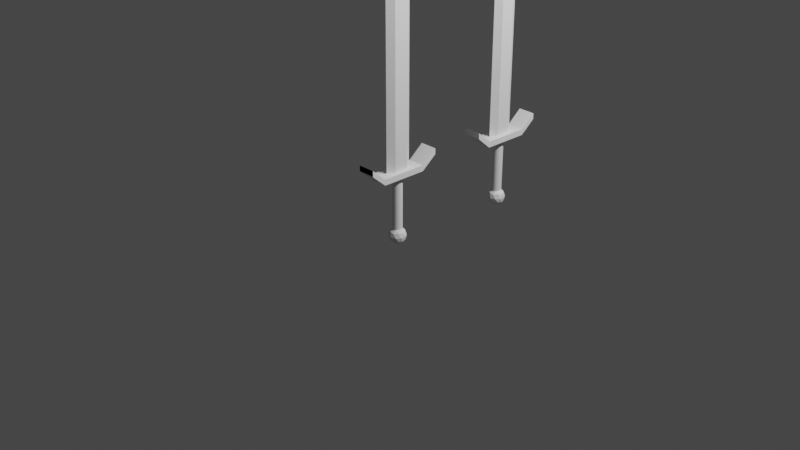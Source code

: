 # Source: Quick_sword.blend  (saved by Blender 3.4.6; exported with 4.5.12 LTS)
import bpy
from mathutils import Matrix  # noqa: F401  (used for matrix-valued properties, if any)

bpy.ops.wm.read_factory_settings(use_empty=True)
scene = bpy.context.scene
scene.name = 'Scene'

# ---- collections
col_collection = bpy.data.collections.new('Collection'); scene.collection.children.link(col_collection)

# ---- materials (node trees are filled in below, after node groups)
mat_material = bpy.data.materials.new('Material')
mat_material.alpha_threshold = 0.0
mat_material.use_transparent_shadow = False
mat_material.roughness = 0.5
mat_material.line_color = (0.0, 0.0, 0.0, 1.0)

# ---- material node trees
mat_material.use_nodes = True; mat_material.node_tree.nodes.clear()
_N = mat_material.node_tree.nodes; _L = mat_material.node_tree.links
n0 = _N.new('ShaderNodeOutputMaterial'); n0.name = 'Material Output'; n0.location = (300, 300)
n1 = _N.new('ShaderNodeBsdfPrincipled'); n1.name = 'Principled BSDF'; n1.location = (10, 300)
n1.distribution = 'GGX'
n1.subsurface_method = 'RANDOM_WALK_SKIN'
n1.inputs[3].default_value = 1.45
n1.inputs[27].default_value = (0.0, 0.0, 0.0, 1.0)
n1.inputs[28].default_value = 1.0
_L.new(n1.outputs[0], n0.inputs[0])
n0.is_active_output = True

# ---- world
world_world = bpy.data.worlds.new('World'); scene.world = world_world
world_world.use_nodes = True; world_world.node_tree.nodes.clear()
_N = world_world.node_tree.nodes; _L = world_world.node_tree.links
n0 = _N.new('ShaderNodeOutputWorld'); n0.name = 'World Output'; n0.location = (300, 300)
n1 = _N.new('ShaderNodeBackground'); n1.name = 'Background'; n1.location = (10, 300)
n1.inputs[0].default_value = (0.05088, 0.05088, 0.05088, 1.0)
_L.new(n1.outputs[0], n0.inputs[0])
n0.is_active_output = True
world_world.color = (0.05088, 0.05088, 0.05088)
world_world.use_sun_shadow = False
world_world.sun_shadow_jitter_overblur = 0.0

# ---- cameras
cam_camera = bpy.data.cameras.new('Camera')
cam_camera.clip_end = 100.0
cam_camera.ortho_scale = 7.314

# ---- lights
light_light = bpy.data.lights.new('Light', 'POINT')
light_light.transmission_factor = 0.0
light_light.energy = 1000.0
light_light.shadow_soft_size = 0.1
light_light.shadow_maximum_resolution = 0.006
light_light.use_absolute_resolution = True
light_light_001 = bpy.data.lights.new('Light.001', 'POINT')
light_light_001.transmission_factor = 0.0
light_light_001.energy = 1000.0
light_light_001.shadow_soft_size = 0.1
light_light_001.shadow_maximum_resolution = 0.006
light_light_001.use_absolute_resolution = True

# ---- meshes
me_cube = bpy.data.meshes.new('Cube')
me_cube.from_pydata([(-1.0, 0.0, -1.0), (0.0, 1.0, -1.0), (0.0, -1.0, 1.0), (1.0, 0.0, 1.0), (0.0, -1.0, -1.0), (-1.0, 0.0, 1.0), (0.0, 1.0, 1.0), (1.0, 0.0, -1.0), (0.0, 1.0, 0.0), (1.0, 0.0, 0.0), (0.0, 0.0, -1.0), (-1.0, 0.0, 0.0), (0.0, -1.0, 0.0), (-1.0, -0.5, -1.0), (1.0, -0.5, 1.0), (-1.0, 0.5, 1.0), (1.0, 0.5, -1.0), (-1.0, 0.5, -1.0), (1.0, 0.5, 1.0), (-1.0, -0.5, 1.0), (1.0, -0.5, -1.0), (0.0, 1.0, -0.5), (0.0, 1.0, 0.5), (1.0, -0.5, 0.0), (1.0, 0.5, 0.0), (1.0, 0.0, -0.5), (1.0, 0.0, 0.5), (0.0, -0.5, -1.0), (0.0, 0.5, -1.0), (-0.5, 0.0, -1.0), (0.5, 0.0, -1.0), (-1.0, 0.5, 0.0), (-1.0, -0.5, 0.0), (-1.0, 0.0, -0.5), (-1.0, 0.0, 0.5), (0.0, -1.0, -0.5), (0.0, -1.0, 0.5), (0.0, 0.0, 1.292), (-1.0, -0.5, 0.5), (-1.0, -0.5, -0.5), (-1.0, 0.5, -0.5), (0.5, 0.5, -1.0), (-0.5, 0.5, -1.0), (-0.5, -0.5, -1.0), (1.0, 0.5, 0.5), (1.0, 0.5, -0.5), (1.0, -0.5, -0.5), (1.0, -0.5, 0.5), (0.5, -0.5, -1.0), (-1.0, 0.5, 0.5)], [], [(45, 24, 9, 25), (44, 18, 3, 26), (42, 28, 10, 29), (41, 16, 7, 30), (39, 32, 11, 33), (38, 19, 5, 34), (32, 38, 34, 11), (13, 39, 33, 0), (0, 33, 40, 17), (33, 11, 31, 40), (28, 41, 30, 10), (17, 42, 29, 0), (0, 29, 43, 13), (29, 10, 27, 43), (24, 44, 26, 9), (16, 45, 25, 7), (7, 25, 46, 20), (25, 9, 23, 46), (9, 26, 47, 23), (26, 3, 14, 47), (4, 20, 46, 23, 47, 14, 2, 36, 12, 35), (10, 30, 48, 27), (30, 7, 20, 48), (11, 34, 49, 31), (34, 5, 15, 49), (1, 17, 40, 31, 49, 15, 6, 22, 8, 21), (1, 21, 8, 22, 6, 18, 44, 24, 45, 16), (4, 35, 12, 36, 2, 19, 38, 32, 39, 13), (3, 18, 37), (18, 6, 37), (37, 6, 15), (15, 5, 37), (5, 19, 37), (19, 2, 37), (37, 2, 14), (14, 3, 37), (27, 48, 20, 4), (4, 13, 43, 27), (28, 1, 16, 41), (1, 28, 42, 17)])
_uv = me_cube.uv_layers.new(name='UVMap')
_uv.uv.foreach_set('vector', [0.4375, 0.5625, 0.5, 0.5625, 0.5, 0.625, 0.4375, 0.625, 0.5625, 0.5625, 0.625, 0.5625, 0.625, 0.625, 0.5625, 0.625, 0.1875, 0.5625, 0.25, 0.5625, 0.25, 0.625, 0.1875, 0.625, 0.3125, 0.5625, 0.375, 0.5625, 0.375, 0.625, 0.3125, 0.625, 0.4375, 0.0625, 0.5, 0.0625, 0.5, 0.125, 0.4375, 0.125, 0.5625, 0.0625, 0.625, 0.0625, 0.625, 0.125, 0.5625, 0.125, 0.5, 0.0625, 0.5625, 0.0625, 0.5625, 0.125, 0.5, 0.125, 0.375, 0.0625, 0.4375, 0.0625, 0.4375, 0.125, 0.375, 0.125, 0.375, 0.125, 0.4375, 0.125, 0.4375, 0.1875, 0.375, 0.1875, 0.4375, 0.125, 0.5, 0.125, 0.5, 0.1875, 0.4375, 0.1875, 0.25, 0.5625, 0.3125, 0.5625, 0.3125, 0.625, 0.25, 0.625, 0.125, 0.5625, 0.1875, 0.5625, 0.1875, 0.625, 0.125, 0.625, 0.125, 0.625, 0.1875, 0.625, 0.1875, 0.6875, 0.125, 0.6875, 0.1875, 0.625, 0.25, 0.625, 0.25, 0.6875, 0.1875, 0.6875, 0.5, 0.5625, 0.5625, 0.5625, 0.5625, 0.625, 0.5, 0.625, 0.375, 0.5625, 0.4375, 0.5625, 0.4375, 0.625, 0.375, 0.625, 0.375, 0.625, 0.4375, 0.625, 0.4375, 0.6875, 0.375, 0.6875, 0.4375, 0.625, 0.5, 0.625, 0.5, 0.6875, 0.4375, 0.6875, 0.5, 0.625, 0.5625, 0.625, 0.5625, 0.6875, 0.5, 0.6875, 0.5625, 0.625, 0.625, 0.625, 0.625, 0.6875, 0.5625, 0.6875, 0.0, 0.0, 0.375, 0.6875, 0.4375, 0.6875, 0.5, 0.6875, 0.5625, 0.6875, 0.625, 0.6875, 0.0, 0.0, 0.0, 0.0, 0.0, 0.0, 0.0, 0.0, 0.25, 0.625, 0.3125, 0.625, 0.3125, 0.6875, 0.25, 0.6875, 0.3125, 0.625, 0.375, 0.625, 0.375, 0.6875, 0.3125, 0.6875, 0.5, 0.125, 0.5625, 0.125, 0.5625, 0.1875, 0.5, 0.1875, 0.5625, 0.125, 0.625, 0.125, 0.625, 0.1875, 0.5625, 0.1875, 0.0, 0.0, 0.375, 0.1875, 0.4375, 0.1875, 0.5, 0.1875, 0.5625, 0.1875, 0.625, 0.1875, 0.0, 0.0, 0.0, 0.0, 0.0, 0.0, 0.0, 0.0, 0.0, 0.0, 0.0, 0.0, 0.0, 0.0, 0.0, 0.0, 0.0, 0.0, 0.625, 0.5625, 0.5625, 0.5625, 0.5, 0.5625, 0.4375, 0.5625, 0.375, 0.5625, 0.0, 0.0, 0.0, 0.0, 0.0, 0.0, 0.0, 0.0, 0.0, 0.0, 0.625, 0.0625, 0.5625, 0.0625, 0.5, 0.0625, 0.4375, 0.0625, 0.375, 0.0625, 0.625, 0.625, 0.625, 0.5625, 0.0, 0.0, 0.625, 0.5625, 0.0, 0.0, 0.0, 0.0, 0.0, 0.0, 0.0, 0.0, 0.625, 0.1875, 0.625, 0.1875, 0.625, 0.125, 0.0, 0.0, 0.625, 0.125, 0.625, 0.0625, 0.0, 0.0, 0.625, 0.0625, 0.0, 0.0, 0.0, 0.0, 0.0, 0.0, 0.0, 0.0, 0.625, 0.6875, 0.625, 0.6875, 0.625, 0.625, 0.0, 0.0, 0.25, 0.6875, 0.3125, 0.6875, 0.375, 0.6875, 0.0, 0.0, 0.0, 0.0, 0.375, 0.0625, 0.1875, 0.6875, 0.25, 0.6875, 0.25, 0.5625, 0.0, 0.0, 0.375, 0.5625, 0.3125, 0.5625, 0.0, 0.0, 0.25, 0.5625, 0.1875, 0.5625, 0.375, 0.1875])
me_cube.materials.append(mat_material)
me_cube.use_mirror_vertex_groups = False
me_cube.update()
me_cube_001 = bpy.data.meshes.new('Cube.001')
me_cube_001.from_pydata([(-1.0, -0.9604, -1.0), (-1.0, -0.9604, 1.0), (-1.0, 1.0, -1.0), (-1.0, 1.0, 1.0), (1.0, -0.9604, -1.0), (1.0, -0.9604, 1.0), (1.0, 1.0, -1.0), (1.0, 1.0, 1.0), (-0.9848, -1.578, 3.357), (-0.9848, -1.578, 5.357), (1.015, -1.578, 3.357), (1.015, -1.578, 5.357), (-1.011, -0.9601, -0.9226), (-0.9956, -1.578, 3.435), (-0.9956, -1.578, 5.435), (1.004, -1.578, 3.435), (1.004, -1.578, 5.435), (0.931, 1.692, 3.11), (0.931, 1.692, 5.11), (-1.08, 1.693, 3.188), (-1.08, 1.693, 5.188)], [(12, 13)], [(0, 1, 3, 2), (2, 3, 7, 6), (6, 7, 5, 4), (4, 5, 1, 0), (2, 6, 4, 0), (7, 3, 1, 5), (9, 8, 10, 11), (11, 5, 1, 9), (5, 11, 10, 4), (8, 0, 4, 10), (0, 8, 9, 1), (14, 13, 15, 16), (18, 7, 6, 17, 19, 20), (20, 3, 2, 19), (20, 3, 7, 18), (17, 6, 2, 19)])
_uv = me_cube_001.uv_layers.new(name='UVMap')
_uv.uv.foreach_set('vector', [0.375, 0.0, 0.625, 0.0, 0.625, 0.25, 0.375, 0.25, 0.375, 0.25, 0.625, 0.25, 0.625, 0.5, 0.375, 0.5, 0.375, 0.5, 0.625, 0.5, 0.625, 0.75, 0.375, 0.75, 0.375, 0.75, 0.625, 0.75, 0.625, 1.0, 0.375, 1.0, 0.125, 0.5, 0.375, 0.5, 0.375, 0.75, 0.125, 0.75, 0.625, 0.5, 0.875, 0.5, 0.875, 0.75, 0.625, 0.75, 0.0, 0.0, 0.0, 0.0, 0.0, 0.0, 0.0, 0.0, 0.0, 0.0, 0.0, 0.0, 0.0, 0.0, 0.0, 0.0, 0.0, 0.0, 0.0, 0.0, 0.0, 0.0, 0.0, 0.0, 0.0, 0.0, 0.0, 0.0, 0.0, 0.0, 0.0, 0.0, 0.0, 0.0, 0.0, 0.0, 0.0, 0.0, 0.0, 0.0, 0.0, 0.0, 0.0, 0.0, 0.0, 0.0, 0.0, 0.0, 0.0, 0.0, 0.0, 0.0, 0.0, 0.0, 0.0, 0.0, 0.0, 0.0, 0.0, 0.0, 0.0, 0.0, 0.0, 0.0, 0.0, 0.0, 0.0, 0.0, 0.0, 0.0, 0.0, 0.0, 0.0, 0.0, 0.0, 0.0, 0.0, 0.0, 0.0, 0.0, 0.0, 0.0, 0.0, 0.0])
me_cube_001.update()
me_cylinder = bpy.data.meshes.new('Cylinder')
me_cylinder.from_pydata([(0.0, 1.0, -1.0), (0.0, 1.0, 1.0), (0.1951, 0.9808, -1.0), (0.1951, 0.9808, 1.0), (0.3827, 0.9239, -1.0), (0.3827, 0.9239, 1.0), (0.5556, 0.8315, -1.0), (0.5556, 0.8315, 1.0), (0.7071, 0.7071, -1.0), (0.7071, 0.7071, 1.0), (0.8315, 0.5556, -1.0), (0.8315, 0.5556, 1.0), (0.9239, 0.3827, -1.0), (0.9239, 0.3827, 1.0), (0.9808, 0.1951, -1.0), (0.9808, 0.1951, 1.0), (1.0, 0.0, -1.0), (1.0, 0.0, 1.0), (0.9808, -0.1951, -1.0), (0.9808, -0.1951, 1.0), (0.9239, -0.3827, -1.0), (0.9239, -0.3827, 1.0), (0.8315, -0.5556, -1.0), (0.8315, -0.5556, 1.0), (0.7071, -0.7071, -1.0), (0.7071, -0.7071, 1.0), (0.5556, -0.8315, -1.0), (0.5556, -0.8315, 1.0), (0.3827, -0.9239, -1.0), (0.3827, -0.9239, 1.0), (0.1951, -0.9808, -1.0), (0.1951, -0.9808, 1.0), (0.0, -1.0, -1.0), (0.0, -1.0, 1.0), (-0.1951, -0.9808, -1.0), (-0.1951, -0.9808, 1.0), (-0.3827, -0.9239, -1.0), (-0.3827, -0.9239, 1.0), (-0.5556, -0.8315, -1.0), (-0.5556, -0.8315, 1.0), (-0.7071, -0.7071, -1.0), (-0.7071, -0.7071, 1.0), (-0.8315, -0.5556, -1.0), (-0.8315, -0.5556, 1.0), (-0.9239, -0.3827, -1.0), (-0.9239, -0.3827, 1.0), (-0.9808, -0.1951, -1.0), (-0.9808, -0.1951, 1.0), (-1.0, 0.0, -1.0), (-1.0, 0.0, 1.0), (-0.9808, 0.1951, -1.0), (-0.9808, 0.1951, 1.0), (-0.9239, 0.3827, -1.0), (-0.9239, 0.3827, 1.0), (-0.8315, 0.5556, -1.0), (-0.8315, 0.5556, 1.0), (-0.7071, 0.7071, -1.0), (-0.7071, 0.7071, 1.0), (-0.5556, 0.8315, -1.0), (-0.5556, 0.8315, 1.0), (-0.3827, 0.9239, -1.0), (-0.3827, 0.9239, 1.0), (-0.1951, 0.9808, -1.0), (-0.1951, 0.9808, 1.0)], [], [(0, 1, 3, 2), (2, 3, 5, 4), (4, 5, 7, 6), (6, 7, 9, 8), (8, 9, 11, 10), (10, 11, 13, 12), (12, 13, 15, 14), (14, 15, 17, 16), (16, 17, 19, 18), (18, 19, 21, 20), (20, 21, 23, 22), (22, 23, 25, 24), (24, 25, 27, 26), (26, 27, 29, 28), (28, 29, 31, 30), (30, 31, 33, 32), (32, 33, 35, 34), (34, 35, 37, 36), (36, 37, 39, 38), (38, 39, 41, 40), (40, 41, 43, 42), (42, 43, 45, 44), (44, 45, 47, 46), (46, 47, 49, 48), (48, 49, 51, 50), (50, 51, 53, 52), (52, 53, 55, 54), (54, 55, 57, 56), (56, 57, 59, 58), (58, 59, 61, 60), (3, 1, 63, 61, 59, 57, 55, 53, 51, 49, 47, 45, 43, 41, 39, 37, 35, 33, 31, 29, 27, 25, 23, 21, 19, 17, 15, 13, 11, 9, 7, 5), (60, 61, 63, 62), (62, 63, 1, 0), (0, 2, 4, 6, 8, 10, 12, 14, 16, 18, 20, 22, 24, 26, 28, 30, 32, 34, 36, 38, 40, 42, 44, 46, 48, 50, 52, 54, 56, 58, 60, 62)])
_uv = me_cylinder.uv_layers.new(name='UVMap')
_uv.uv.foreach_set('vector', [1.0, 0.5, 1.0, 1.0, 0.9688, 1.0, 0.9688, 0.5, 0.9688, 0.5, 0.9688, 1.0, 0.9375, 1.0, 0.9375, 0.5, 0.9375, 0.5, 0.9375, 1.0, 0.9062, 1.0, 0.9062, 0.5, 0.9062, 0.5, 0.9062, 1.0, 0.875, 1.0, 0.875, 0.5, 0.875, 0.5, 0.875, 1.0, 0.8438, 1.0, 0.8438, 0.5, 0.8438, 0.5, 0.8438, 1.0, 0.8125, 1.0, 0.8125, 0.5, 0.8125, 0.5, 0.8125, 1.0, 0.7812, 1.0, 0.7812, 0.5, 0.7812, 0.5, 0.7812, 1.0, 0.75, 1.0, 0.75, 0.5, 0.75, 0.5, 0.75, 1.0, 0.7188, 1.0, 0.7188, 0.5, 0.7188, 0.5, 0.7188, 1.0, 0.6875, 1.0, 0.6875, 0.5, 0.6875, 0.5, 0.6875, 1.0, 0.6562, 1.0, 0.6562, 0.5, 0.6562, 0.5, 0.6562, 1.0, 0.625, 1.0, 0.625, 0.5, 0.625, 0.5, 0.625, 1.0, 0.5938, 1.0, 0.5938, 0.5, 0.5938, 0.5, 0.5938, 1.0, 0.5625, 1.0, 0.5625, 0.5, 0.5625, 0.5, 0.5625, 1.0, 0.5312, 1.0, 0.5312, 0.5, 0.5312, 0.5, 0.5312, 1.0, 0.5, 1.0, 0.5, 0.5, 0.5, 0.5, 0.5, 1.0, 0.4688, 1.0, 0.4688, 0.5, 0.4688, 0.5, 0.4688, 1.0, 0.4375, 1.0, 0.4375, 0.5, 0.4375, 0.5, 0.4375, 1.0, 0.4062, 1.0, 0.4062, 0.5, 0.4062, 0.5, 0.4062, 1.0, 0.375, 1.0, 0.375, 0.5, 0.375, 0.5, 0.375, 1.0, 0.3438, 1.0, 0.3438, 0.5, 0.3438, 0.5, 0.3438, 1.0, 0.3125, 1.0, 0.3125, 0.5, 0.3125, 0.5, 0.3125, 1.0, 0.2812, 1.0, 0.2812, 0.5, 0.2812, 0.5, 0.2812, 1.0, 0.25, 1.0, 0.25, 0.5, 0.25, 0.5, 0.25, 1.0, 0.2188, 1.0, 0.2188, 0.5, 0.2188, 0.5, 0.2188, 1.0, 0.1875, 1.0, 0.1875, 0.5, 0.1875, 0.5, 0.1875, 1.0, 0.1562, 1.0, 0.1562, 0.5, 0.1562, 0.5, 0.1562, 1.0, 0.125, 1.0, 0.125, 0.5, 0.125, 0.5, 0.125, 1.0, 0.09375, 1.0, 0.09375, 0.5, 0.09375, 0.5, 0.09375, 1.0, 0.0625, 1.0, 0.0625, 0.5, 0.2968, 0.4854, 0.25, 0.49, 0.2032, 0.4854, 0.1582, 0.4717, 0.1167, 0.4496, 0.08029, 0.4197, 0.05045, 0.3833, 0.02827, 0.3418, 0.01461, 0.2968, 0.01, 0.25, 0.01461, 0.2032, 0.02827, 0.1582, 0.05045, 0.1167, 0.08029, 0.08029, 0.1167, 0.05045, 0.1582, 0.02827, 0.2032, 0.01461, 0.25, 0.01, 0.2968, 0.01461, 0.3418, 0.02827, 0.3833, 0.05045, 0.4197, 0.08029, 0.4496, 0.1167, 0.4717, 0.1582, 0.4854, 0.2032, 0.49, 0.25, 0.4854, 0.2968, 0.4717, 0.3418, 0.4496, 0.3833, 0.4197, 0.4197, 0.3833, 0.4496, 0.3418, 0.4717, 0.0625, 0.5, 0.0625, 1.0, 0.03125, 1.0, 0.03125, 0.5, 0.03125, 0.5, 0.03125, 1.0, 0.0, 1.0, 0.0, 0.5, 0.75, 0.49, 0.7968, 0.4854, 0.8418, 0.4717, 0.8833, 0.4496, 0.9197, 0.4197, 0.9496, 0.3833, 0.9717, 0.3418, 0.9854, 0.2968, 0.99, 0.25, 0.9854, 0.2032, 0.9717, 0.1582, 0.9496, 0.1167, 0.9197, 0.08029, 0.8833, 0.05045, 0.8418, 0.02827, 0.7968, 0.01461, 0.75, 0.01, 0.7032, 0.01461, 0.6582, 0.02827, 0.6167, 0.05045, 0.5803, 0.08029, 0.5504, 0.1167, 0.5283, 0.1582, 0.5146, 0.2032, 0.51, 0.25, 0.5146, 0.2968, 0.5283, 0.3418, 0.5504, 0.3833, 0.5803, 0.4197, 0.6167, 0.4496, 0.6582, 0.4717, 0.7032, 0.4854])
me_cylinder.update()
me_icosphere = bpy.data.meshes.new('Icosphere')
me_icosphere.from_pydata([(0.0, 0.0, -1.0), (0.7236, -0.5257, -0.4472), (-0.2764, -0.8506, -0.4472), (-0.8944, 0.0, -0.4472), (-0.2764, 0.8506, -0.4472), (0.7236, 0.5257, -0.4472), (0.2764, -0.8506, 0.4472), (-0.7236, -0.5257, 0.4472), (-0.7236, 0.5257, 0.4472), (0.2764, 0.8506, 0.4472), (0.8944, 0.0, 0.4472), (0.0, 0.0, 1.0), (-0.1625, -0.5, -0.8507), (0.4253, -0.309, -0.8507), (0.2629, -0.809, -0.5257), (0.8506, 0.0, -0.5257), (0.4253, 0.309, -0.8507), (-0.5257, 0.0, -0.8507), (-0.6882, -0.5, -0.5257), (-0.1625, 0.5, -0.8507), (-0.6882, 0.5, -0.5257), (0.2629, 0.809, -0.5257), (0.9511, -0.309, 0.0), (0.9511, 0.309, 0.0), (0.0, -1.0, 0.0), (0.5878, -0.809, 0.0), (-0.9511, -0.309, 0.0), (-0.5878, -0.809, 0.0), (-0.5878, 0.809, 0.0), (-0.9511, 0.309, 0.0), (0.5878, 0.809, 0.0), (0.0, 1.0, 0.0), (0.6882, -0.5, 0.5257), (-0.2629, -0.809, 0.5257), (-0.8506, 0.0, 0.5257), (-0.2629, 0.809, 0.5257), (0.6882, 0.5, 0.5257), (0.1625, -0.5, 0.8507), (0.5257, 0.0, 0.8507), (-0.4253, -0.309, 0.8507), (-0.4253, 0.309, 0.8507), (0.1625, 0.5, 0.8507)], [], [(0, 13, 12), (1, 13, 15), (0, 12, 17), (0, 17, 19), (0, 19, 16), (1, 15, 22), (2, 14, 24), (3, 18, 26), (4, 20, 28), (5, 21, 30), (1, 22, 25), (2, 24, 27), (3, 26, 29), (4, 28, 31), (5, 30, 23), (6, 32, 37), (7, 33, 39), (8, 34, 40), (9, 35, 41), (10, 36, 38), (38, 41, 11), (38, 36, 41), (36, 9, 41), (41, 40, 11), (41, 35, 40), (35, 8, 40), (40, 39, 11), (40, 34, 39), (34, 7, 39), (39, 37, 11), (39, 33, 37), (33, 6, 37), (37, 38, 11), (37, 32, 38), (32, 10, 38), (23, 36, 10), (23, 30, 36), (30, 9, 36), (31, 35, 9), (31, 28, 35), (28, 8, 35), (29, 34, 8), (29, 26, 34), (26, 7, 34), (27, 33, 7), (27, 24, 33), (24, 6, 33), (25, 32, 6), (25, 22, 32), (22, 10, 32), (30, 31, 9), (30, 21, 31), (21, 4, 31), (28, 29, 8), (28, 20, 29), (20, 3, 29), (26, 27, 7), (26, 18, 27), (18, 2, 27), (24, 25, 6), (24, 14, 25), (14, 1, 25), (22, 23, 10), (22, 15, 23), (15, 5, 23), (16, 21, 5), (16, 19, 21), (19, 4, 21), (19, 20, 4), (19, 17, 20), (17, 3, 20), (17, 18, 3), (17, 12, 18), (12, 2, 18), (15, 16, 5), (15, 13, 16), (13, 0, 16), (12, 14, 2), (12, 13, 14), (13, 1, 14)])
_uv = me_icosphere.uv_layers.new(name='UVMap')
_uv.uv.foreach_set('vector', [0.1818, 0.0, 0.2273, 0.07873, 0.1364, 0.07873, 0.2727, 0.1575, 0.3182, 0.07873, 0.3636, 0.1575, 0.9091, 0.0, 0.9545, 0.07873, 0.8636, 0.07873, 0.7273, 0.0, 0.7727, 0.07873, 0.6818, 0.07873, 0.5455, 0.0, 0.5909, 0.07873, 0.5, 0.07873, 0.2727, 0.1575, 0.3636, 0.1575, 0.3182, 0.2362, 0.09091, 0.1575, 0.1818, 0.1575, 0.1364, 0.2362, 0.8182, 0.1575, 0.9091, 0.1575, 0.8636, 0.2362, 0.6364, 0.1575, 0.7273, 0.1575, 0.6818, 0.2362, 0.4545, 0.1575, 0.5455, 0.1575, 0.5, 0.2362, 0.2727, 0.1575, 0.3182, 0.2362, 0.2273, 0.2362, 0.09091, 0.1575, 0.1364, 0.2362, 0.04546, 0.2362, 0.8182, 0.1575, 0.8636, 0.2362, 0.7727, 0.2362, 0.6364, 0.1575, 0.6818, 0.2362, 0.5909, 0.2362, 0.4545, 0.1575, 0.5, 0.2362, 0.4091, 0.2362, 0.1818, 0.3149, 0.2727, 0.3149, 0.2273, 0.3937, 0.0, 0.3149, 0.09091, 0.3149, 0.04546, 0.3937, 0.7273, 0.3149, 0.8182, 0.3149, 0.7727, 0.3937, 0.5455, 0.3149, 0.6364, 0.3149, 0.5909, 0.3937, 0.3636, 0.3149, 0.4545, 0.3149, 0.4091, 0.3937, 0.4091, 0.3937, 0.5, 0.3937, 0.4545, 0.4724, 0.4091, 0.3937, 0.4545, 0.3149, 0.5, 0.3937, 0.4545, 0.3149, 0.5455, 0.3149, 0.5, 0.3937, 0.5909, 0.3937, 0.6818, 0.3937, 0.6364, 0.4724, 0.5909, 0.3937, 0.6364, 0.3149, 0.6818, 0.3937, 0.6364, 0.3149, 0.7273, 0.3149, 0.6818, 0.3937, 0.7727, 0.3937, 0.8636, 0.3937, 0.8182, 0.4724, 0.7727, 0.3937, 0.8182, 0.3149, 0.8636, 0.3937, 0.8182, 0.3149, 0.9091, 0.3149, 0.8636, 0.3937, 0.04546, 0.3937, 0.1364, 0.3937, 0.09091, 0.4724, 0.04546, 0.3937, 0.09091, 0.3149, 0.1364, 0.3937, 0.09091, 0.3149, 0.1818, 0.3149, 0.1364, 0.3937, 0.2273, 0.3937, 0.3182, 0.3937, 0.2727, 0.4724, 0.2273, 0.3937, 0.2727, 0.3149, 0.3182, 0.3937, 0.2727, 0.3149, 0.3636, 0.3149, 0.3182, 0.3937, 0.4091, 0.2362, 0.4545, 0.3149, 0.3636, 0.3149, 0.4091, 0.2362, 0.5, 0.2362, 0.4545, 0.3149, 0.5, 0.2362, 0.5455, 0.3149, 0.4545, 0.3149, 0.5909, 0.2362, 0.6364, 0.3149, 0.5455, 0.3149, 0.5909, 0.2362, 0.6818, 0.2362, 0.6364, 0.3149, 0.6818, 0.2362, 0.7273, 0.3149, 0.6364, 0.3149, 0.7727, 0.2362, 0.8182, 0.3149, 0.7273, 0.3149, 0.7727, 0.2362, 0.8636, 0.2362, 0.8182, 0.3149, 0.8636, 0.2362, 0.9091, 0.3149, 0.8182, 0.3149, 0.04546, 0.2362, 0.09091, 0.3149, 0.0, 0.3149, 0.04546, 0.2362, 0.1364, 0.2362, 0.09091, 0.3149, 0.1364, 0.2362, 0.1818, 0.3149, 0.09091, 0.3149, 0.2273, 0.2362, 0.2727, 0.3149, 0.1818, 0.3149, 0.2273, 0.2362, 0.3182, 0.2362, 0.2727, 0.3149, 0.3182, 0.2362, 0.3636, 0.3149, 0.2727, 0.3149, 0.5, 0.2362, 0.5909, 0.2362, 0.5455, 0.3149, 0.5, 0.2362, 0.5455, 0.1575, 0.5909, 0.2362, 0.5455, 0.1575, 0.6364, 0.1575, 0.5909, 0.2362, 0.6818, 0.2362, 0.7727, 0.2362, 0.7273, 0.3149, 0.6818, 0.2362, 0.7273, 0.1575, 0.7727, 0.2362, 0.7273, 0.1575, 0.8182, 0.1575, 0.7727, 0.2362, 0.8636, 0.2362, 0.9545, 0.2362, 0.9091, 0.3149, 0.8636, 0.2362, 0.9091, 0.1575, 0.9545, 0.2362, 0.9091, 0.1575, 1.0, 0.1575, 0.9545, 0.2362, 0.1364, 0.2362, 0.2273, 0.2362, 0.1818, 0.3149, 0.1364, 0.2362, 0.1818, 0.1575, 0.2273, 0.2362, 0.1818, 0.1575, 0.2727, 0.1575, 0.2273, 0.2362, 0.3182, 0.2362, 0.4091, 0.2362, 0.3636, 0.3149, 0.3182, 0.2362, 0.3636, 0.1575, 0.4091, 0.2362, 0.3636, 0.1575, 0.4545, 0.1575, 0.4091, 0.2362, 0.5, 0.07873, 0.5455, 0.1575, 0.4545, 0.1575, 0.5, 0.07873, 0.5909, 0.07873, 0.5455, 0.1575, 0.5909, 0.07873, 0.6364, 0.1575, 0.5455, 0.1575, 0.6818, 0.07873, 0.7273, 0.1575, 0.6364, 0.1575, 0.6818, 0.07873, 0.7727, 0.07873, 0.7273, 0.1575, 0.7727, 0.07873, 0.8182, 0.1575, 0.7273, 0.1575, 0.8636, 0.07873, 0.9091, 0.1575, 0.8182, 0.1575, 0.8636, 0.07873, 0.9545, 0.07873, 0.9091, 0.1575, 0.9545, 0.07873, 1.0, 0.1575, 0.9091, 0.1575, 0.3636, 0.1575, 0.4091, 0.07873, 0.4545, 0.1575, 0.3636, 0.1575, 0.3182, 0.07873, 0.4091, 0.07873, 0.3182, 0.07873, 0.3636, 0.0, 0.4091, 0.07873, 0.1364, 0.07873, 0.1818, 0.1575, 0.09091, 0.1575, 0.1364, 0.07873, 0.2273, 0.07873, 0.1818, 0.1575, 0.2273, 0.07873, 0.2727, 0.1575, 0.1818, 0.1575])
me_icosphere.update()
me_cylinder_001 = bpy.data.meshes.new('Cylinder.001')
me_cylinder_001.from_pydata([(0.0, 1.0, -1.0), (0.0, 1.0, 1.0), (0.1951, 0.9808, -1.0), (0.1951, 0.9808, 1.0), (0.3827, 0.9239, -1.0), (0.3827, 0.9239, 1.0), (0.5556, 0.8315, -1.0), (0.5556, 0.8315, 1.0), (0.7071, 0.7071, -1.0), (0.7071, 0.7071, 1.0), (0.8315, 0.5556, -1.0), (0.8315, 0.5556, 1.0), (0.9239, 0.3827, -1.0), (0.9239, 0.3827, 1.0), (0.9808, 0.1951, -1.0), (0.9808, 0.1951, 1.0), (1.0, 0.0, -1.0), (1.0, 0.0, 1.0), (0.9808, -0.1951, -1.0), (0.9808, -0.1951, 1.0), (0.9239, -0.3827, -1.0), (0.9239, -0.3827, 1.0), (0.8315, -0.5556, -1.0), (0.8315, -0.5556, 1.0), (0.7071, -0.7071, -1.0), (0.7071, -0.7071, 1.0), (0.5556, -0.8315, -1.0), (0.5556, -0.8315, 1.0), (0.3827, -0.9239, -1.0), (0.3827, -0.9239, 1.0), (0.1951, -0.9808, -1.0), (0.1951, -0.9808, 1.0), (0.0, -1.0, -1.0), (0.0, -1.0, 1.0), (-0.1951, -0.9808, -1.0), (-0.1951, -0.9808, 1.0), (-0.3827, -0.9239, -1.0), (-0.3827, -0.9239, 1.0), (-0.5556, -0.8315, -1.0), (-0.5556, -0.8315, 1.0), (-0.7071, -0.7071, -1.0), (-0.7071, -0.7071, 1.0), (-0.8315, -0.5556, -1.0), (-0.8315, -0.5556, 1.0), (-0.9239, -0.3827, -1.0), (-0.9239, -0.3827, 1.0), (-0.9808, -0.1951, -1.0), (-0.9808, -0.1951, 1.0), (-1.0, 0.0, -1.0), (-1.0, 0.0, 1.0), (-0.9808, 0.1951, -1.0), (-0.9808, 0.1951, 1.0), (-0.9239, 0.3827, -1.0), (-0.9239, 0.3827, 1.0), (-0.8315, 0.5556, -1.0), (-0.8315, 0.5556, 1.0), (-0.7071, 0.7071, -1.0), (-0.7071, 0.7071, 1.0), (-0.5556, 0.8315, -1.0), (-0.5556, 0.8315, 1.0), (-0.3827, 0.9239, -1.0), (-0.3827, 0.9239, 1.0), (-0.1951, 0.9808, -1.0), (-0.1951, 0.9808, 1.0), (1.036, 0.06783, 0.7276), (0.0, 2.768, 0.7276), (0.0, -2.633, 9.416), (-1.036, 0.06783, 9.416), (0.0, -2.633, 0.7276), (1.036, 0.06783, 9.416), (0.0, 2.768, 9.416), (-1.036, 0.06783, 0.7276), (0.0, 2.768, 5.072), (-1.036, 0.06783, 5.072), (0.0, 0.06783, 0.7276), (1.036, 0.06783, 5.072), (0.0, -2.633, 5.072), (1.036, -1.282, 0.7276), (-1.036, -1.282, 9.416), (1.036, 1.418, 9.416), (-1.036, 1.418, 0.7276), (1.036, 1.418, 0.7276), (-1.036, 1.418, 9.416), (1.036, -1.282, 9.416), (-1.036, -1.282, 0.7276), (0.0, 2.768, 2.9), (0.0, 2.768, 7.244), (-1.036, -1.282, 5.072), (-1.036, 1.418, 5.072), (-1.036, 0.06783, 2.9), (-1.036, 0.06783, 7.244), (0.0, -1.282, 0.7276), (0.0, 1.418, 0.7276), (0.5179, 0.06783, 0.7276), (-0.5179, 0.06783, 0.7276), (1.036, 1.418, 5.072), (1.036, -1.282, 5.072), (1.036, 0.06783, 2.9), (1.036, 0.06783, 7.244), (0.0, -2.633, 2.9), (0.0, -2.633, 7.244), (0.0, 0.06783, 10.69), (1.036, -1.282, 7.244), (1.036, -1.282, 2.9), (1.036, 1.418, 2.9), (-0.5179, 1.418, 0.7276), (0.5179, 1.418, 0.7276), (0.5179, -1.282, 0.7276), (-1.036, 1.418, 7.244), (-1.036, 1.418, 2.9), (-1.036, -1.282, 2.9), (-1.036, -1.282, 7.244), (-0.5179, -1.282, 0.7276), (1.036, 1.418, 7.244), (-2.083, -4.516, 0.6258), (-2.083, -4.516, 0.7928), (-2.083, 4.601, 0.6258), (-2.083, 4.601, 0.7928), (2.083, -4.516, 0.6258), (2.083, -4.516, 0.7928), (2.083, 4.601, 0.6258), (2.083, 4.601, 0.7928), (-2.051, -7.388, 0.9897), (-2.051, -7.388, 1.157), (2.114, -7.388, 0.9897), (2.114, -7.388, 1.157), (-2.105, -4.514, 0.6323), (-2.073, -7.387, 0.9961), (-2.073, -7.387, 1.163), (2.092, -7.387, 0.9961), (2.092, -7.387, 1.163), (1.939, 7.82, 0.969), (1.939, 7.82, 1.136), (-2.249, 7.822, 0.9755), (-2.249, 7.822, 1.143), (0.0, -0.01243, -1.353), (1.486, -0.8988, -1.216), (-0.5676, -1.447, -1.216), (-1.837, -0.01243, -1.216), (-0.5676, 1.422, -1.216), (1.486, 0.8739, -1.216), (0.5676, -1.447, -0.995), (-1.486, -0.8988, -0.995), (-1.486, 0.8739, -0.995), (0.5676, 1.422, -0.995), (1.837, -0.01243, -0.995), (0.0, -0.01243, -0.8581), (-0.3336, -0.8554, -1.316), (0.8735, -0.5334, -1.316), (0.5399, -1.376, -1.236), (1.747, -0.01243, -1.236), (0.8735, 0.5086, -1.316), (-1.08, -0.01243, -1.316), (-1.413, -0.8554, -1.236), (-0.3336, 0.8306, -1.316), (-1.413, 0.8306, -1.236), (0.5399, 1.352, -1.236), (1.953, -0.5334, -1.106), (1.953, 0.5086, -1.106), (0.0, -1.698, -1.106), (1.207, -1.376, -1.106), (-1.953, -0.5334, -1.106), (-1.207, -1.376, -1.106), (-1.207, 1.352, -1.106), (-1.953, 0.5086, -1.106), (1.207, 1.352, -1.106), (0.0, 1.674, -1.106), (1.413, -0.8554, -0.9755), (-0.5399, -1.376, -0.9755), (-1.747, -0.01243, -0.9755), (-0.5399, 1.352, -0.9755), (1.413, 0.8306, -0.9755), (0.3336, -0.8554, -0.8951), (1.08, -0.01243, -0.8951), (-0.8735, -0.5334, -0.8951), (-0.8735, 0.5086, -0.8951), (0.3336, 0.8306, -0.8951)], [(126, 127)], [(0, 1, 3, 2), (2, 3, 5, 4), (4, 5, 7, 6), (6, 7, 9, 8), (8, 9, 11, 10), (10, 11, 13, 12), (12, 13, 15, 14), (14, 15, 17, 16), (16, 17, 19, 18), (18, 19, 21, 20), (20, 21, 23, 22), (22, 23, 25, 24), (24, 25, 27, 26), (26, 27, 29, 28), (28, 29, 31, 30), (30, 31, 33, 32), (32, 33, 35, 34), (34, 35, 37, 36), (36, 37, 39, 38), (38, 39, 41, 40), (40, 41, 43, 42), (42, 43, 45, 44), (44, 45, 47, 46), (46, 47, 49, 48), (48, 49, 51, 50), (50, 51, 53, 52), (52, 53, 55, 54), (54, 55, 57, 56), (56, 57, 59, 58), (58, 59, 61, 60), (3, 1, 63, 61, 59, 57, 55, 53, 51, 49, 47, 45, 43, 41, 39, 37, 35, 33, 31, 29, 27, 25, 23, 21, 19, 17, 15, 13, 11, 9, 7, 5), (60, 61, 63, 62), (62, 63, 1, 0), (0, 2, 4, 6, 8, 10, 12, 14, 16, 18, 20, 22, 24, 26, 28, 30, 32, 34, 36, 38, 40, 42, 44, 46, 48, 50, 52, 54, 56, 58, 60, 62), (109, 88, 73, 89), (108, 82, 67, 90), (106, 92, 74, 93), (105, 80, 71, 94), (103, 96, 75, 97), (102, 83, 69, 98), (96, 102, 98, 75), (77, 103, 97, 64), (64, 97, 104, 81), (97, 75, 95, 104), (92, 105, 94, 74), (81, 106, 93, 64), (64, 93, 107, 77), (93, 74, 91, 107), (88, 108, 90, 73), (80, 109, 89, 71), (71, 89, 110, 84), (89, 73, 87, 110), (73, 90, 111, 87), (90, 67, 78, 111), (68, 84, 110, 87, 111, 78, 66, 100, 76, 99), (74, 94, 112, 91), (94, 71, 84, 112), (75, 98, 113, 95), (98, 69, 79, 113), (65, 81, 104, 95, 113, 79, 70, 86, 72, 85), (65, 85, 72, 86, 70, 82, 108, 88, 109, 80), (68, 99, 76, 100, 66, 83, 102, 96, 103, 77), (67, 82, 101), (82, 70, 101), (101, 70, 79), (79, 69, 101), (69, 83, 101), (83, 66, 101), (101, 66, 78), (78, 67, 101), (91, 112, 84, 68), (68, 77, 107, 91), (92, 65, 80, 105), (65, 92, 106, 81), (114, 115, 117, 116), (116, 117, 121, 120), (120, 121, 119, 118), (118, 119, 115, 114), (116, 120, 118, 114), (121, 117, 115, 119), (123, 122, 124, 125), (125, 119, 115, 123), (119, 125, 124, 118), (122, 114, 118, 124), (114, 122, 123, 115), (128, 127, 129, 130), (132, 121, 120, 131, 133, 134), (134, 117, 116, 133), (134, 117, 121, 132), (131, 120, 116, 133), (135, 148, 147), (136, 148, 150), (135, 147, 152), (135, 152, 154), (135, 154, 151), (136, 150, 157), (137, 149, 159), (138, 153, 161), (139, 155, 163), (140, 156, 165), (136, 157, 160), (137, 159, 162), (138, 161, 164), (139, 163, 166), (140, 165, 158), (141, 167, 172), (142, 168, 174), (143, 169, 175), (144, 170, 176), (145, 171, 173), (173, 176, 146), (173, 171, 176), (171, 144, 176), (176, 175, 146), (176, 170, 175), (170, 143, 175), (175, 174, 146), (175, 169, 174), (169, 142, 174), (174, 172, 146), (174, 168, 172), (168, 141, 172), (172, 173, 146), (172, 167, 173), (167, 145, 173), (158, 171, 145), (158, 165, 171), (165, 144, 171), (166, 170, 144), (166, 163, 170), (163, 143, 170), (164, 169, 143), (164, 161, 169), (161, 142, 169), (162, 168, 142), (162, 159, 168), (159, 141, 168), (160, 167, 141), (160, 157, 167), (157, 145, 167), (165, 166, 144), (165, 156, 166), (156, 139, 166), (163, 164, 143), (163, 155, 164), (155, 138, 164), (161, 162, 142), (161, 153, 162), (153, 137, 162), (159, 160, 141), (159, 149, 160), (149, 136, 160), (157, 158, 145), (157, 150, 158), (150, 140, 158), (151, 156, 140), (151, 154, 156), (154, 139, 156), (154, 155, 139), (154, 152, 155), (152, 138, 155), (152, 153, 138), (152, 147, 153), (147, 137, 153), (150, 151, 140), (150, 148, 151), (148, 135, 151), (147, 149, 137), (147, 148, 149), (148, 136, 149)])
_uv = me_cylinder_001.uv_layers.new(name='UVMap')
_uv.uv.foreach_set('vector', [1.0, 0.5, 1.0, 1.0, 0.9688, 1.0, 0.9688, 0.5, 0.9688, 0.5, 0.9688, 1.0, 0.9375, 1.0, 0.9375, 0.5, 0.9375, 0.5, 0.9375, 1.0, 0.9062, 1.0, 0.9062, 0.5, 0.9062, 0.5, 0.9062, 1.0, 0.875, 1.0, 0.875, 0.5, 0.875, 0.5, 0.875, 1.0, 0.8438, 1.0, 0.8438, 0.5, 0.8438, 0.5, 0.8438, 1.0, 0.8125, 1.0, 0.8125, 0.5, 0.8125, 0.5, 0.8125, 1.0, 0.7812, 1.0, 0.7812, 0.5, 0.7812, 0.5, 0.7812, 1.0, 0.75, 1.0, 0.75, 0.5, 0.75, 0.5, 0.75, 1.0, 0.7188, 1.0, 0.7188, 0.5, 0.7188, 0.5, 0.7188, 1.0, 0.6875, 1.0, 0.6875, 0.5, 0.6875, 0.5, 0.6875, 1.0, 0.6562, 1.0, 0.6562, 0.5, 0.6562, 0.5, 0.6562, 1.0, 0.625, 1.0, 0.625, 0.5, 0.625, 0.5, 0.625, 1.0, 0.5938, 1.0, 0.5938, 0.5, 0.5938, 0.5, 0.5938, 1.0, 0.5625, 1.0, 0.5625, 0.5, 0.5625, 0.5, 0.5625, 1.0, 0.5312, 1.0, 0.5312, 0.5, 0.5312, 0.5, 0.5312, 1.0, 0.5, 1.0, 0.5, 0.5, 0.5, 0.5, 0.5, 1.0, 0.4688, 1.0, 0.4688, 0.5, 0.4688, 0.5, 0.4688, 1.0, 0.4375, 1.0, 0.4375, 0.5, 0.4375, 0.5, 0.4375, 1.0, 0.4062, 1.0, 0.4062, 0.5, 0.4062, 0.5, 0.4062, 1.0, 0.375, 1.0, 0.375, 0.5, 0.375, 0.5, 0.375, 1.0, 0.3438, 1.0, 0.3438, 0.5, 0.3438, 0.5, 0.3438, 1.0, 0.3125, 1.0, 0.3125, 0.5, 0.3125, 0.5, 0.3125, 1.0, 0.2812, 1.0, 0.2812, 0.5, 0.2812, 0.5, 0.2812, 1.0, 0.25, 1.0, 0.25, 0.5, 0.25, 0.5, 0.25, 1.0, 0.2188, 1.0, 0.2188, 0.5, 0.2188, 0.5, 0.2188, 1.0, 0.1875, 1.0, 0.1875, 0.5, 0.1875, 0.5, 0.1875, 1.0, 0.1562, 1.0, 0.1562, 0.5, 0.1562, 0.5, 0.1562, 1.0, 0.125, 1.0, 0.125, 0.5, 0.125, 0.5, 0.125, 1.0, 0.09375, 1.0, 0.09375, 0.5, 0.09375, 0.5, 0.09375, 1.0, 0.0625, 1.0, 0.0625, 0.5, 0.2968, 0.4854, 0.25, 0.49, 0.2032, 0.4854, 0.1582, 0.4717, 0.1167, 0.4496, 0.08029, 0.4197, 0.05045, 0.3833, 0.02827, 0.3418, 0.01461, 0.2968, 0.01, 0.25, 0.01461, 0.2032, 0.02827, 0.1582, 0.05045, 0.1167, 0.08029, 0.08029, 0.1167, 0.05045, 0.1582, 0.02827, 0.2032, 0.01461, 0.25, 0.01, 0.2968, 0.01461, 0.3418, 0.02827, 0.3833, 0.05045, 0.4197, 0.08029, 0.4496, 0.1167, 0.4717, 0.1582, 0.4854, 0.2032, 0.49, 0.25, 0.4854, 0.2968, 0.4717, 0.3418, 0.4496, 0.3833, 0.4197, 0.4197, 0.3833, 0.4496, 0.3418, 0.4717, 0.0625, 0.5, 0.0625, 1.0, 0.03125, 1.0, 0.03125, 0.5, 0.03125, 0.5, 0.03125, 1.0, 0.0, 1.0, 0.0, 0.5, 0.75, 0.49, 0.7968, 0.4854, 0.8418, 0.4717, 0.8833, 0.4496, 0.9197, 0.4197, 0.9496, 0.3833, 0.9717, 0.3418, 0.9854, 0.2968, 0.99, 0.25, 0.9854, 0.2032, 0.9717, 0.1582, 0.9496, 0.1167, 0.9197, 0.08029, 0.8833, 0.05045, 0.8418, 0.02827, 0.7968, 0.01461, 0.75, 0.01, 0.7032, 0.01461, 0.6582, 0.02827, 0.6167, 0.05045, 0.5803, 0.08029, 0.5504, 0.1167, 0.5283, 0.1582, 0.5146, 0.2032, 0.51, 0.25, 0.5146, 0.2968, 0.5283, 0.3418, 0.5504, 0.3833, 0.5803, 0.4197, 0.6167, 0.4496, 0.6582, 0.4717, 0.7032, 0.4854, 0.4375, 0.5625, 0.5, 0.5625, 0.5, 0.625, 0.4375, 0.625, 0.5625, 0.5625, 0.625, 0.5625, 0.625, 0.625, 0.5625, 0.625, 0.1875, 0.5625, 0.25, 0.5625, 0.25, 0.625, 0.1875, 0.625, 0.3125, 0.5625, 0.375, 0.5625, 0.375, 0.625, 0.3125, 0.625, 0.4375, 0.0625, 0.5, 0.0625, 0.5, 0.125, 0.4375, 0.125, 0.5625, 0.0625, 0.625, 0.0625, 0.625, 0.125, 0.5625, 0.125, 0.5, 0.0625, 0.5625, 0.0625, 0.5625, 0.125, 0.5, 0.125, 0.375, 0.0625, 0.4375, 0.0625, 0.4375, 0.125, 0.375, 0.125, 0.375, 0.125, 0.4375, 0.125, 0.4375, 0.1875, 0.375, 0.1875, 0.4375, 0.125, 0.5, 0.125, 0.5, 0.1875, 0.4375, 0.1875, 0.25, 0.5625, 0.3125, 0.5625, 0.3125, 0.625, 0.25, 0.625, 0.125, 0.5625, 0.1875, 0.5625, 0.1875, 0.625, 0.125, 0.625, 0.125, 0.625, 0.1875, 0.625, 0.1875, 0.6875, 0.125, 0.6875, 0.1875, 0.625, 0.25, 0.625, 0.25, 0.6875, 0.1875, 0.6875, 0.5, 0.5625, 0.5625, 0.5625, 0.5625, 0.625, 0.5, 0.625, 0.375, 0.5625, 0.4375, 0.5625, 0.4375, 0.625, 0.375, 0.625, 0.375, 0.625, 0.4375, 0.625, 0.4375, 0.6875, 0.375, 0.6875, 0.4375, 0.625, 0.5, 0.625, 0.5, 0.6875, 0.4375, 0.6875, 0.5, 0.625, 0.5625, 0.625, 0.5625, 0.6875, 0.5, 0.6875, 0.5625, 0.625, 0.625, 0.625, 0.625, 0.6875, 0.5625, 0.6875, 0.0, 0.0, 0.375, 0.6875, 0.4375, 0.6875, 0.5, 0.6875, 0.5625, 0.6875, 0.625, 0.6875, 0.0, 0.0, 0.0, 0.0, 0.0, 0.0, 0.0, 0.0, 0.25, 0.625, 0.3125, 0.625, 0.3125, 0.6875, 0.25, 0.6875, 0.3125, 0.625, 0.375, 0.625, 0.375, 0.6875, 0.3125, 0.6875, 0.5, 0.125, 0.5625, 0.125, 0.5625, 0.1875, 0.5, 0.1875, 0.5625, 0.125, 0.625, 0.125, 0.625, 0.1875, 0.5625, 0.1875, 0.0, 0.0, 0.375, 0.1875, 0.4375, 0.1875, 0.5, 0.1875, 0.5625, 0.1875, 0.625, 0.1875, 0.0, 0.0, 0.0, 0.0, 0.0, 0.0, 0.0, 0.0, 0.0, 0.0, 0.0, 0.0, 0.0, 0.0, 0.0, 0.0, 0.0, 0.0, 0.625, 0.5625, 0.5625, 0.5625, 0.5, 0.5625, 0.4375, 0.5625, 0.375, 0.5625, 0.0, 0.0, 0.0, 0.0, 0.0, 0.0, 0.0, 0.0, 0.0, 0.0, 0.625, 0.0625, 0.5625, 0.0625, 0.5, 0.0625, 0.4375, 0.0625, 0.375, 0.0625, 0.625, 0.625, 0.625, 0.5625, 0.0, 0.0, 0.625, 0.5625, 0.0, 0.0, 0.0, 0.0, 0.0, 0.0, 0.0, 0.0, 0.625, 0.1875, 0.625, 0.1875, 0.625, 0.125, 0.0, 0.0, 0.625, 0.125, 0.625, 0.0625, 0.0, 0.0, 0.625, 0.0625, 0.0, 0.0, 0.0, 0.0, 0.0, 0.0, 0.0, 0.0, 0.625, 0.6875, 0.625, 0.6875, 0.625, 0.625, 0.0, 0.0, 0.25, 0.6875, 0.3125, 0.6875, 0.375, 0.6875, 0.0, 0.0, 0.0, 0.0, 0.375, 0.0625, 0.1875, 0.6875, 0.25, 0.6875, 0.25, 0.5625, 0.0, 0.0, 0.375, 0.5625, 0.3125, 0.5625, 0.0, 0.0, 0.25, 0.5625, 0.1875, 0.5625, 0.375, 0.1875, 0.375, 0.0, 0.625, 0.0, 0.625, 0.25, 0.375, 0.25, 0.375, 0.25, 0.625, 0.25, 0.625, 0.5, 0.375, 0.5, 0.375, 0.5, 0.625, 0.5, 0.625, 0.75, 0.375, 0.75, 0.375, 0.75, 0.625, 0.75, 0.625, 1.0, 0.375, 1.0, 0.125, 0.5, 0.375, 0.5, 0.375, 0.75, 0.125, 0.75, 0.625, 0.5, 0.875, 0.5, 0.875, 0.75, 0.625, 0.75, 0.0, 0.0, 0.0, 0.0, 0.0, 0.0, 0.0, 0.0, 0.0, 0.0, 0.0, 0.0, 0.0, 0.0, 0.0, 0.0, 0.0, 0.0, 0.0, 0.0, 0.0, 0.0, 0.0, 0.0, 0.0, 0.0, 0.0, 0.0, 0.0, 0.0, 0.0, 0.0, 0.0, 0.0, 0.0, 0.0, 0.0, 0.0, 0.0, 0.0, 0.0, 0.0, 0.0, 0.0, 0.0, 0.0, 0.0, 0.0, 0.0, 0.0, 0.0, 0.0, 0.0, 0.0, 0.0, 0.0, 0.0, 0.0, 0.0, 0.0, 0.0, 0.0, 0.0, 0.0, 0.0, 0.0, 0.0, 0.0, 0.0, 0.0, 0.0, 0.0, 0.0, 0.0, 0.0, 0.0, 0.0, 0.0, 0.0, 0.0, 0.0, 0.0, 0.0, 0.0, 0.1818, 0.0, 0.2273, 0.07873, 0.1364, 0.07873, 0.2727, 0.1575, 0.3182, 0.07873, 0.3636, 0.1575, 0.9091, 0.0, 0.9545, 0.07873, 0.8636, 0.07873, 0.7273, 0.0, 0.7727, 0.07873, 0.6818, 0.07873, 0.5455, 0.0, 0.5909, 0.07873, 0.5, 0.07873, 0.2727, 0.1575, 0.3636, 0.1575, 0.3182, 0.2362, 0.09091, 0.1575, 0.1818, 0.1575, 0.1364, 0.2362, 0.8182, 0.1575, 0.9091, 0.1575, 0.8636, 0.2362, 0.6364, 0.1575, 0.7273, 0.1575, 0.6818, 0.2362, 0.4545, 0.1575, 0.5455, 0.1575, 0.5, 0.2362, 0.2727, 0.1575, 0.3182, 0.2362, 0.2273, 0.2362, 0.09091, 0.1575, 0.1364, 0.2362, 0.04546, 0.2362, 0.8182, 0.1575, 0.8636, 0.2362, 0.7727, 0.2362, 0.6364, 0.1575, 0.6818, 0.2362, 0.5909, 0.2362, 0.4545, 0.1575, 0.5, 0.2362, 0.4091, 0.2362, 0.1818, 0.3149, 0.2727, 0.3149, 0.2273, 0.3937, 0.0, 0.3149, 0.09091, 0.3149, 0.04546, 0.3937, 0.7273, 0.3149, 0.8182, 0.3149, 0.7727, 0.3937, 0.5455, 0.3149, 0.6364, 0.3149, 0.5909, 0.3937, 0.3636, 0.3149, 0.4545, 0.3149, 0.4091, 0.3937, 0.4091, 0.3937, 0.5, 0.3937, 0.4545, 0.4724, 0.4091, 0.3937, 0.4545, 0.3149, 0.5, 0.3937, 0.4545, 0.3149, 0.5455, 0.3149, 0.5, 0.3937, 0.5909, 0.3937, 0.6818, 0.3937, 0.6364, 0.4724, 0.5909, 0.3937, 0.6364, 0.3149, 0.6818, 0.3937, 0.6364, 0.3149, 0.7273, 0.3149, 0.6818, 0.3937, 0.7727, 0.3937, 0.8636, 0.3937, 0.8182, 0.4724, 0.7727, 0.3937, 0.8182, 0.3149, 0.8636, 0.3937, 0.8182, 0.3149, 0.9091, 0.3149, 0.8636, 0.3937, 0.04546, 0.3937, 0.1364, 0.3937, 0.09091, 0.4724, 0.04546, 0.3937, 0.09091, 0.3149, 0.1364, 0.3937, 0.09091, 0.3149, 0.1818, 0.3149, 0.1364, 0.3937, 0.2273, 0.3937, 0.3182, 0.3937, 0.2727, 0.4724, 0.2273, 0.3937, 0.2727, 0.3149, 0.3182, 0.3937, 0.2727, 0.3149, 0.3636, 0.3149, 0.3182, 0.3937, 0.4091, 0.2362, 0.4545, 0.3149, 0.3636, 0.3149, 0.4091, 0.2362, 0.5, 0.2362, 0.4545, 0.3149, 0.5, 0.2362, 0.5455, 0.3149, 0.4545, 0.3149, 0.5909, 0.2362, 0.6364, 0.3149, 0.5455, 0.3149, 0.5909, 0.2362, 0.6818, 0.2362, 0.6364, 0.3149, 0.6818, 0.2362, 0.7273, 0.3149, 0.6364, 0.3149, 0.7727, 0.2362, 0.8182, 0.3149, 0.7273, 0.3149, 0.7727, 0.2362, 0.8636, 0.2362, 0.8182, 0.3149, 0.8636, 0.2362, 0.9091, 0.3149, 0.8182, 0.3149, 0.04546, 0.2362, 0.09091, 0.3149, 0.0, 0.3149, 0.04546, 0.2362, 0.1364, 0.2362, 0.09091, 0.3149, 0.1364, 0.2362, 0.1818, 0.3149, 0.09091, 0.3149, 0.2273, 0.2362, 0.2727, 0.3149, 0.1818, 0.3149, 0.2273, 0.2362, 0.3182, 0.2362, 0.2727, 0.3149, 0.3182, 0.2362, 0.3636, 0.3149, 0.2727, 0.3149, 0.5, 0.2362, 0.5909, 0.2362, 0.5455, 0.3149, 0.5, 0.2362, 0.5455, 0.1575, 0.5909, 0.2362, 0.5455, 0.1575, 0.6364, 0.1575, 0.5909, 0.2362, 0.6818, 0.2362, 0.7727, 0.2362, 0.7273, 0.3149, 0.6818, 0.2362, 0.7273, 0.1575, 0.7727, 0.2362, 0.7273, 0.1575, 0.8182, 0.1575, 0.7727, 0.2362, 0.8636, 0.2362, 0.9545, 0.2362, 0.9091, 0.3149, 0.8636, 0.2362, 0.9091, 0.1575, 0.9545, 0.2362, 0.9091, 0.1575, 1.0, 0.1575, 0.9545, 0.2362, 0.1364, 0.2362, 0.2273, 0.2362, 0.1818, 0.3149, 0.1364, 0.2362, 0.1818, 0.1575, 0.2273, 0.2362, 0.1818, 0.1575, 0.2727, 0.1575, 0.2273, 0.2362, 0.3182, 0.2362, 0.4091, 0.2362, 0.3636, 0.3149, 0.3182, 0.2362, 0.3636, 0.1575, 0.4091, 0.2362, 0.3636, 0.1575, 0.4545, 0.1575, 0.4091, 0.2362, 0.5, 0.07873, 0.5455, 0.1575, 0.4545, 0.1575, 0.5, 0.07873, 0.5909, 0.07873, 0.5455, 0.1575, 0.5909, 0.07873, 0.6364, 0.1575, 0.5455, 0.1575, 0.6818, 0.07873, 0.7273, 0.1575, 0.6364, 0.1575, 0.6818, 0.07873, 0.7727, 0.07873, 0.7273, 0.1575, 0.7727, 0.07873, 0.8182, 0.1575, 0.7273, 0.1575, 0.8636, 0.07873, 0.9091, 0.1575, 0.8182, 0.1575, 0.8636, 0.07873, 0.9545, 0.07873, 0.9091, 0.1575, 0.9545, 0.07873, 1.0, 0.1575, 0.9091, 0.1575, 0.3636, 0.1575, 0.4091, 0.07873, 0.4545, 0.1575, 0.3636, 0.1575, 0.3182, 0.07873, 0.4091, 0.07873, 0.3182, 0.07873, 0.3636, 0.0, 0.4091, 0.07873, 0.1364, 0.07873, 0.1818, 0.1575, 0.09091, 0.1575, 0.1364, 0.07873, 0.2273, 0.07873, 0.1818, 0.1575, 0.2273, 0.07873, 0.2727, 0.1575, 0.1818, 0.1575])
me_cylinder_001.materials.append(mat_material)
me_cylinder_001.update()

# ---- objects
ob_cube = bpy.data.objects.new('Cube', me_cube)
ob_light = bpy.data.objects.new('Light', light_light)
ob_camera = bpy.data.objects.new('Camera', cam_camera)
ob_cube_001 = bpy.data.objects.new('Cube.001', me_cube_001)
ob_cylinder = bpy.data.objects.new('Cylinder', me_cylinder)
ob_icosphere = bpy.data.objects.new('Icosphere', me_icosphere)
ob_light_001 = bpy.data.objects.new('Light.001', light_light_001)
ob_cylinder_001 = bpy.data.objects.new('Cylinder.001', me_cylinder_001)

# ---- transforms, parenting, visibility, modifiers, constraints
ob_cube.location = (0.0, -0.01851, 2.175)
ob_cube.scale = (-0.04747, 0.1508, 1.651)
ob_cube.lock_rotations_4d = False
ob_cube.empty_display_type = 'ARROWS'
ob_cube.lineart.crease_threshold = 0.0
ob_light.location = (4.076, 1.001, 5.904)
ob_light.rotation_euler = (0.6503, 0.05522, 1.866)
ob_light.lock_rotations_4d = False
ob_light.empty_display_type = 'ARROWS'
ob_light.color = (0.0, 0.0, 0.0, 0.0)
ob_light.lineart.crease_threshold = 0.0
ob_camera.location = (7.359, -6.926, 4.958)
ob_camera.rotation_euler = (1.109, 0.0, 0.8149)
ob_camera.lock_rotations_4d = False
ob_camera.empty_display_type = 'ARROWS'
ob_camera.color = (0.0, 0.0, 0.0, 0.0)
ob_camera.display_type = 'WIRE'
ob_camera.lineart.crease_threshold = 0.0
ob_cube_001.location = (0.0, -0.02505, 0.5164)
ob_cube_001.scale = (0.09546, 0.2597, 0.03174)
ob_cylinder.location = (0.0, -0.02229, 0.2468)
ob_cylinder.scale = (0.04584, 0.05584, 0.3801)
ob_icosphere.location = (0.0, -0.02299, -0.1735)
ob_icosphere.scale = (0.09414, 0.09414, 0.09414)
ob_light_001.location = (4.265, 3.372, 6.15)
ob_light_001.rotation_euler = (0.6503, 0.05522, 1.866)
ob_light_001.lock_rotations_4d = False
ob_light_001.empty_display_type = 'ARROWS'
ob_light_001.color = (0.0, 0.0, 0.0, 0.0)
ob_light_001.lineart.crease_threshold = 0.0
ob_cylinder_001.location = (0.1889, 1.255, 0.3409)
ob_cylinder_001.scale = (0.04584, 0.05584, 0.3801)

# ---- collection membership
col_collection.objects.link(ob_cube)
col_collection.objects.link(ob_light)
col_collection.objects.link(ob_camera)
col_collection.objects.link(ob_cube_001)
col_collection.objects.link(ob_cylinder)
col_collection.objects.link(ob_icosphere)
col_collection.objects.link(ob_light_001)
col_collection.objects.link(ob_cylinder_001)

# ---- scene / render settings (as saved in the file)
scene.camera = ob_camera
scene.frame_start = 1; scene.frame_end = 250; scene.frame_set(1)
scene.render.engine = 'BLENDER_EEVEE_NEXT'
scene.cycles.sampling_pattern = 'TABULATED_SOBOL'
scene.cycles.use_light_tree = False
scene.view_settings.view_transform = 'Filmic'
bpy.context.view_layer.update()
